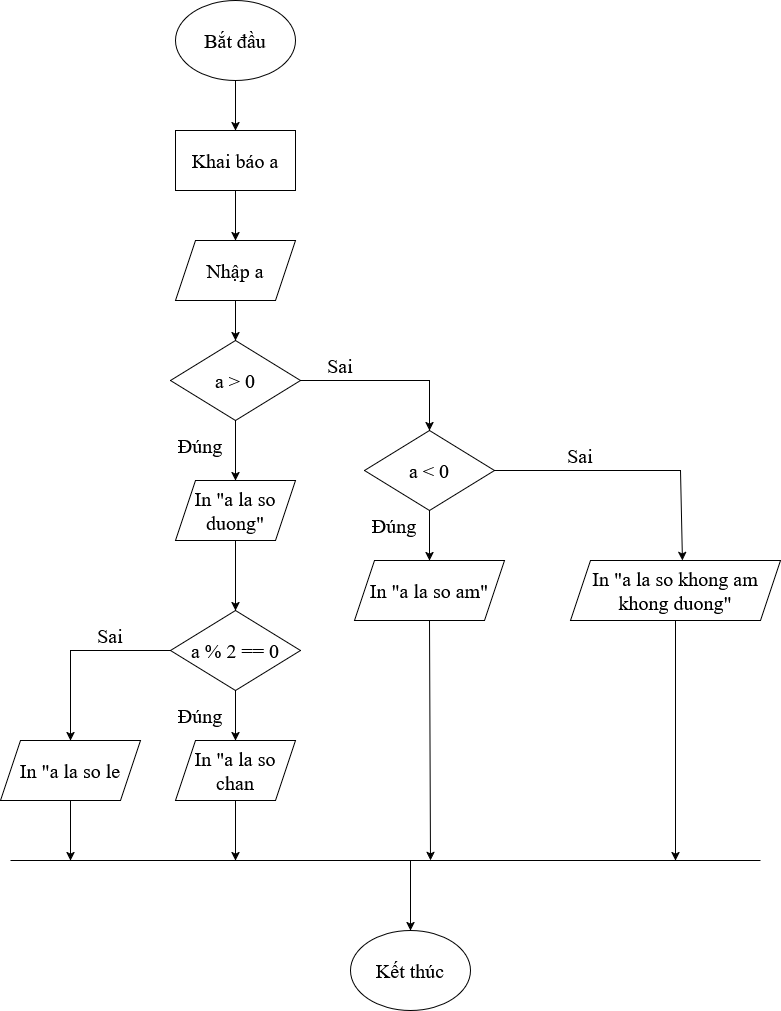

The diagram above was exported from draw.io. Its source (the exported page's mxGraphModel, read from the mxfile embedded in the PNG):
<mxGraphModel dx="992" dy="544" grid="1" gridSize="10" guides="1" tooltips="1" connect="1" arrows="1" fold="1" page="1" pageScale="1" pageWidth="850" pageHeight="1100" math="0" shadow="0">
  <root>
    <mxCell id="0" />
    <mxCell id="1" parent="0" />
    <mxCell id="rcsYd_gab094AsHMyTXz-3" edge="1" parent="1" source="rcsYd_gab094AsHMyTXz-1" style="edgeStyle=orthogonalEdgeStyle;rounded=0;orthogonalLoop=1;jettySize=auto;html=1;" target="rcsYd_gab094AsHMyTXz-2" value="">
      <mxGeometry relative="1" as="geometry" />
    </mxCell>
    <mxCell id="rcsYd_gab094AsHMyTXz-1" parent="1" style="ellipse;whiteSpace=wrap;html=1;fontFamily=Times New Roman;fontSize=20;" value="Bắt đầu" vertex="1">
      <mxGeometry height="80" width="120" x="365" y="120" as="geometry" />
    </mxCell>
    <mxCell id="rcsYd_gab094AsHMyTXz-5" edge="1" parent="1" source="rcsYd_gab094AsHMyTXz-2" style="edgeStyle=orthogonalEdgeStyle;rounded=0;orthogonalLoop=1;jettySize=auto;html=1;" target="rcsYd_gab094AsHMyTXz-4" value="">
      <mxGeometry relative="1" as="geometry" />
    </mxCell>
    <mxCell id="rcsYd_gab094AsHMyTXz-2" parent="1" style="rounded=0;whiteSpace=wrap;html=1;fontFamily=Times New Roman;fontSize=20;" value="Khai báo a" vertex="1">
      <mxGeometry height="60" width="120" x="365" y="250" as="geometry" />
    </mxCell>
    <mxCell id="rcsYd_gab094AsHMyTXz-7" edge="1" parent="1" source="rcsYd_gab094AsHMyTXz-4" style="edgeStyle=orthogonalEdgeStyle;rounded=0;orthogonalLoop=1;jettySize=auto;html=1;" target="rcsYd_gab094AsHMyTXz-6" value="">
      <mxGeometry relative="1" as="geometry" />
    </mxCell>
    <mxCell id="rcsYd_gab094AsHMyTXz-4" parent="1" style="shape=parallelogram;perimeter=parallelogramPerimeter;whiteSpace=wrap;html=1;fixedSize=1;fontFamily=Times New Roman;fontSize=20;" value="Nhập a" vertex="1">
      <mxGeometry height="60" width="120" x="365" y="360" as="geometry" />
    </mxCell>
    <mxCell id="rcsYd_gab094AsHMyTXz-11" edge="1" parent="1" source="rcsYd_gab094AsHMyTXz-6" style="edgeStyle=orthogonalEdgeStyle;rounded=0;orthogonalLoop=1;jettySize=auto;html=1;" target="rcsYd_gab094AsHMyTXz-10" value="">
      <mxGeometry relative="1" as="geometry" />
    </mxCell>
    <mxCell id="rcsYd_gab094AsHMyTXz-6" parent="1" style="rhombus;whiteSpace=wrap;html=1;fontFamily=Times New Roman;fontSize=20;" value="a &amp;gt; 0" vertex="1">
      <mxGeometry height="80" width="130" x="360" y="460" as="geometry" />
    </mxCell>
    <mxCell id="rcsYd_gab094AsHMyTXz-8" parent="1" style="text;html=1;whiteSpace=wrap;strokeColor=none;fillColor=none;align=center;verticalAlign=middle;rounded=0;fontFamily=Times New Roman;fontSize=20;" value="Đúng" vertex="1">
      <mxGeometry height="30" width="60" x="360" y="550" as="geometry" />
    </mxCell>
    <mxCell id="rcsYd_gab094AsHMyTXz-9" parent="1" style="text;html=1;whiteSpace=wrap;strokeColor=none;fillColor=none;align=center;verticalAlign=middle;rounded=0;fontFamily=Times New Roman;fontSize=20;" value="Sai" vertex="1">
      <mxGeometry height="30" width="60" x="500" y="470" as="geometry" />
    </mxCell>
    <mxCell id="rcsYd_gab094AsHMyTXz-28" edge="1" parent="1" source="rcsYd_gab094AsHMyTXz-10" style="edgeStyle=orthogonalEdgeStyle;rounded=0;orthogonalLoop=1;jettySize=auto;html=1;" target="rcsYd_gab094AsHMyTXz-27" value="">
      <mxGeometry relative="1" as="geometry" />
    </mxCell>
    <mxCell id="rcsYd_gab094AsHMyTXz-10" parent="1" style="shape=parallelogram;perimeter=parallelogramPerimeter;whiteSpace=wrap;html=1;fixedSize=1;fontFamily=Times New Roman;fontSize=20;" value="In &quot;a la so duong&quot;" vertex="1">
      <mxGeometry height="60" width="120" x="365" y="600" as="geometry" />
    </mxCell>
    <mxCell id="rcsYd_gab094AsHMyTXz-15" parent="1" style="shape=parallelogram;perimeter=parallelogramPerimeter;whiteSpace=wrap;html=1;fixedSize=1;fontFamily=Times New Roman;fontSize=20;" value="In &quot;a la so am&quot;" vertex="1">
      <mxGeometry height="60" width="150" x="544" y="680" as="geometry" />
    </mxCell>
    <mxCell id="rcsYd_gab094AsHMyTXz-20" edge="1" parent="1" source="rcsYd_gab094AsHMyTXz-18" style="edgeStyle=orthogonalEdgeStyle;rounded=0;orthogonalLoop=1;jettySize=auto;html=1;" target="rcsYd_gab094AsHMyTXz-15" value="">
      <mxGeometry relative="1" as="geometry" />
    </mxCell>
    <mxCell id="rcsYd_gab094AsHMyTXz-18" parent="1" style="rhombus;whiteSpace=wrap;html=1;fontFamily=Times New Roman;fontSize=20;" value="a &amp;lt; 0" vertex="1">
      <mxGeometry height="80" width="130" x="554" y="550" as="geometry" />
    </mxCell>
    <mxCell id="rcsYd_gab094AsHMyTXz-19" edge="1" parent="1" source="rcsYd_gab094AsHMyTXz-6" style="endArrow=classic;html=1;rounded=0;exitX=1;exitY=0.5;exitDx=0;exitDy=0;entryX=0.5;entryY=0;entryDx=0;entryDy=0;" target="rcsYd_gab094AsHMyTXz-18" value="">
      <mxGeometry height="50" relative="1" width="50" as="geometry">
        <Array as="points">
          <mxPoint x="619" y="500" />
        </Array>
        <mxPoint x="400" y="690" as="sourcePoint" />
        <mxPoint x="450" y="640" as="targetPoint" />
      </mxGeometry>
    </mxCell>
    <mxCell id="rcsYd_gab094AsHMyTXz-21" parent="1" style="text;html=1;whiteSpace=wrap;strokeColor=none;fillColor=none;align=center;verticalAlign=middle;rounded=0;fontFamily=Times New Roman;fontSize=20;" value="Đúng" vertex="1">
      <mxGeometry height="30" width="60" x="554" y="630" as="geometry" />
    </mxCell>
    <mxCell id="rcsYd_gab094AsHMyTXz-22" parent="1" style="shape=parallelogram;perimeter=parallelogramPerimeter;whiteSpace=wrap;html=1;fixedSize=1;fontFamily=Times New Roman;fontSize=20;" value="In &quot;a la so khong am khong duong&quot;" vertex="1">
      <mxGeometry height="60" width="210" x="760" y="680" as="geometry" />
    </mxCell>
    <mxCell id="rcsYd_gab094AsHMyTXz-23" edge="1" parent="1" source="rcsYd_gab094AsHMyTXz-18" style="endArrow=classic;html=1;rounded=0;exitX=1;exitY=0.5;exitDx=0;exitDy=0;entryX=0.533;entryY=0;entryDx=0;entryDy=0;entryPerimeter=0;" target="rcsYd_gab094AsHMyTXz-22" value="">
      <mxGeometry height="50" relative="1" width="50" as="geometry">
        <Array as="points">
          <mxPoint x="870" y="590" />
        </Array>
        <mxPoint x="640" y="690" as="sourcePoint" />
        <mxPoint x="690" y="640" as="targetPoint" />
      </mxGeometry>
    </mxCell>
    <mxCell id="rcsYd_gab094AsHMyTXz-24" parent="1" style="text;html=1;whiteSpace=wrap;strokeColor=none;fillColor=none;align=center;verticalAlign=middle;rounded=0;fontFamily=Times New Roman;fontSize=20;" value="Sai" vertex="1">
      <mxGeometry height="30" width="60" x="740" y="560" as="geometry" />
    </mxCell>
    <mxCell id="rcsYd_gab094AsHMyTXz-26" parent="1" style="ellipse;whiteSpace=wrap;html=1;fontFamily=Times New Roman;fontSize=20;" value="Kết thúc" vertex="1">
      <mxGeometry height="80" width="120" x="540" y="1050" as="geometry" />
    </mxCell>
    <mxCell id="rcsYd_gab094AsHMyTXz-30" edge="1" parent="1" source="rcsYd_gab094AsHMyTXz-27" style="edgeStyle=orthogonalEdgeStyle;rounded=0;orthogonalLoop=1;jettySize=auto;html=1;" target="rcsYd_gab094AsHMyTXz-29" value="">
      <mxGeometry relative="1" as="geometry" />
    </mxCell>
    <mxCell id="rcsYd_gab094AsHMyTXz-27" parent="1" style="rhombus;whiteSpace=wrap;html=1;fontFamily=Times New Roman;fontSize=20;" value="a % 2 == 0" vertex="1">
      <mxGeometry height="80" width="130" x="360" y="730" as="geometry" />
    </mxCell>
    <mxCell id="rcsYd_gab094AsHMyTXz-29" parent="1" style="shape=parallelogram;perimeter=parallelogramPerimeter;whiteSpace=wrap;html=1;fixedSize=1;fontFamily=Times New Roman;fontSize=20;" value="In &quot;a la so chan" vertex="1">
      <mxGeometry height="60" width="120" x="365" y="860" as="geometry" />
    </mxCell>
    <mxCell id="rcsYd_gab094AsHMyTXz-31" parent="1" style="text;html=1;whiteSpace=wrap;strokeColor=none;fillColor=none;align=center;verticalAlign=middle;rounded=0;fontFamily=Times New Roman;fontSize=20;" value="Đúng" vertex="1">
      <mxGeometry height="30" width="60" x="360" y="820" as="geometry" />
    </mxCell>
    <mxCell id="rcsYd_gab094AsHMyTXz-32" parent="1" style="text;html=1;whiteSpace=wrap;strokeColor=none;fillColor=none;align=center;verticalAlign=middle;rounded=0;fontFamily=Times New Roman;fontSize=20;" value="Sai" vertex="1">
      <mxGeometry height="30" width="60" x="270" y="740" as="geometry" />
    </mxCell>
    <mxCell id="rcsYd_gab094AsHMyTXz-33" parent="1" style="shape=parallelogram;perimeter=parallelogramPerimeter;whiteSpace=wrap;html=1;fixedSize=1;fontFamily=Times New Roman;fontSize=20;" value="In &quot;a la so le" vertex="1">
      <mxGeometry height="60" width="140" x="190" y="860" as="geometry" />
    </mxCell>
    <mxCell id="rcsYd_gab094AsHMyTXz-34" edge="1" parent="1" source="rcsYd_gab094AsHMyTXz-27" style="endArrow=classic;html=1;rounded=0;exitX=0;exitY=0.5;exitDx=0;exitDy=0;entryX=0.5;entryY=0;entryDx=0;entryDy=0;" target="rcsYd_gab094AsHMyTXz-33" value="">
      <mxGeometry height="50" relative="1" width="50" as="geometry">
        <Array as="points">
          <mxPoint x="260" y="770" />
        </Array>
        <mxPoint x="640" y="800" as="sourcePoint" />
        <mxPoint x="690" y="750" as="targetPoint" />
      </mxGeometry>
    </mxCell>
    <mxCell id="rcsYd_gab094AsHMyTXz-35" edge="1" parent="1" style="endArrow=none;html=1;rounded=0;" value="">
      <mxGeometry height="50" relative="1" width="50" as="geometry">
        <mxPoint x="200" y="980" as="sourcePoint" />
        <mxPoint x="950" y="980" as="targetPoint" />
      </mxGeometry>
    </mxCell>
    <mxCell id="rcsYd_gab094AsHMyTXz-36" edge="1" parent="1" source="rcsYd_gab094AsHMyTXz-22" style="endArrow=classic;html=1;rounded=0;exitX=0.5;exitY=1;exitDx=0;exitDy=0;" value="">
      <mxGeometry height="50" relative="1" width="50" as="geometry">
        <mxPoint x="640" y="870" as="sourcePoint" />
        <mxPoint x="865" y="980" as="targetPoint" />
      </mxGeometry>
    </mxCell>
    <mxCell id="rcsYd_gab094AsHMyTXz-37" edge="1" parent="1" source="rcsYd_gab094AsHMyTXz-15" style="endArrow=classic;html=1;rounded=0;exitX=0.5;exitY=1;exitDx=0;exitDy=0;" value="">
      <mxGeometry height="50" relative="1" width="50" as="geometry">
        <mxPoint x="640" y="870" as="sourcePoint" />
        <mxPoint x="620" y="980" as="targetPoint" />
      </mxGeometry>
    </mxCell>
    <mxCell id="rcsYd_gab094AsHMyTXz-38" edge="1" parent="1" source="rcsYd_gab094AsHMyTXz-29" style="endArrow=classic;html=1;rounded=0;exitX=0.5;exitY=1;exitDx=0;exitDy=0;" value="">
      <mxGeometry height="50" relative="1" width="50" as="geometry">
        <mxPoint x="640" y="930" as="sourcePoint" />
        <mxPoint x="425" y="980" as="targetPoint" />
      </mxGeometry>
    </mxCell>
    <mxCell id="rcsYd_gab094AsHMyTXz-39" edge="1" parent="1" source="rcsYd_gab094AsHMyTXz-33" style="endArrow=classic;html=1;rounded=0;exitX=0.5;exitY=1;exitDx=0;exitDy=0;" value="">
      <mxGeometry height="50" relative="1" width="50" as="geometry">
        <mxPoint x="640" y="930" as="sourcePoint" />
        <mxPoint x="260" y="980" as="targetPoint" />
      </mxGeometry>
    </mxCell>
    <mxCell id="rcsYd_gab094AsHMyTXz-40" edge="1" parent="1" style="endArrow=classic;html=1;rounded=0;entryX=0.5;entryY=0;entryDx=0;entryDy=0;" target="rcsYd_gab094AsHMyTXz-26" value="">
      <mxGeometry height="50" relative="1" width="50" as="geometry">
        <mxPoint x="600" y="980" as="sourcePoint" />
        <mxPoint x="690" y="880" as="targetPoint" />
      </mxGeometry>
    </mxCell>
  </root>
</mxGraphModel>